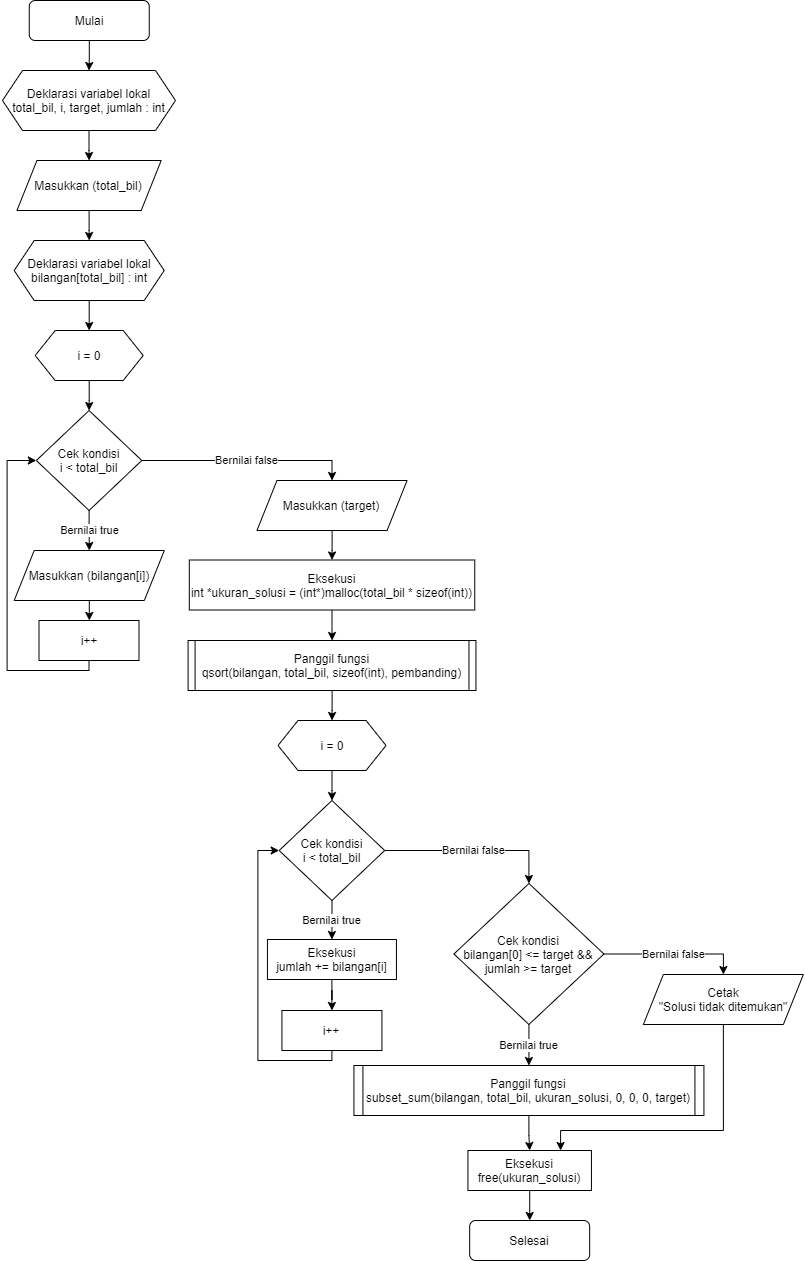

The diagram above was exported from draw.io. Its source (the exported page's mxGraphModel, read from the mxfile embedded in the PNG):
<mxGraphModel dx="281" dy="490" grid="1" gridSize="10" guides="1" tooltips="1" connect="1" arrows="1" fold="1" page="1" pageScale="1" pageWidth="827" pageHeight="1169" math="0" shadow="0">
  <root>
    <mxCell id="0" />
    <mxCell id="1" parent="0" />
    <mxCell id="4xjbmMhqhI1Vb7Wrbl7G-1" value="" style="edgeStyle=orthogonalEdgeStyle;rounded=0;orthogonalLoop=1;jettySize=auto;html=1;" parent="1" source="GFiUOnOYhX3ZDBLK6SlW-1" target="1fcjmjRkXCaGxxi9X03N-1" edge="1">
      <mxGeometry relative="1" as="geometry" />
    </mxCell>
    <mxCell id="GFiUOnOYhX3ZDBLK6SlW-1" value="Mulai" style="rounded=1;whiteSpace=wrap;html=1;fontSize=12;glass=0;strokeWidth=1;shadow=0;" parent="1" vertex="1">
      <mxGeometry x="879.75" width="120" height="40" as="geometry" />
    </mxCell>
    <mxCell id="Oxmoluwv2DMxmvjGV0Zb-7" value="" style="edgeStyle=orthogonalEdgeStyle;rounded=0;orthogonalLoop=1;jettySize=auto;html=1;" parent="1" source="GFiUOnOYhX3ZDBLK6SlW-4" target="Oxmoluwv2DMxmvjGV0Zb-6" edge="1">
      <mxGeometry relative="1" as="geometry" />
    </mxCell>
    <mxCell id="GFiUOnOYhX3ZDBLK6SlW-4" value="Masukkan (total_bil)" style="shape=parallelogram;perimeter=parallelogramPerimeter;whiteSpace=wrap;html=1;fixedSize=1;" parent="1" vertex="1">
      <mxGeometry x="867.4399999999999" y="160" width="144.25" height="50" as="geometry" />
    </mxCell>
    <mxCell id="1fcjmjRkXCaGxxi9X03N-3" value="" style="edgeStyle=orthogonalEdgeStyle;rounded=0;orthogonalLoop=1;jettySize=auto;html=1;" parent="1" source="1fcjmjRkXCaGxxi9X03N-1" target="GFiUOnOYhX3ZDBLK6SlW-4" edge="1">
      <mxGeometry relative="1" as="geometry" />
    </mxCell>
    <mxCell id="1fcjmjRkXCaGxxi9X03N-1" value="Deklarasi variabel lokal&lt;br&gt;total_bil, i, target, jumlah : int" style="shape=hexagon;perimeter=hexagonPerimeter2;whiteSpace=wrap;html=1;fixedSize=1;" parent="1" vertex="1">
      <mxGeometry x="853" y="70" width="173" height="60" as="geometry" />
    </mxCell>
    <mxCell id="Oxmoluwv2DMxmvjGV0Zb-2" value="" style="edgeStyle=orthogonalEdgeStyle;rounded=0;orthogonalLoop=1;jettySize=auto;html=1;" parent="1" source="IJNoEODikXONV_mhlp9L-1" target="Oxmoluwv2DMxmvjGV0Zb-1" edge="1">
      <mxGeometry relative="1" as="geometry" />
    </mxCell>
    <mxCell id="IJNoEODikXONV_mhlp9L-1" value="i = 0" style="shape=hexagon;perimeter=hexagonPerimeter2;whiteSpace=wrap;html=1;fixedSize=1;" parent="1" vertex="1">
      <mxGeometry x="885.6899999999999" y="330" width="108" height="50" as="geometry" />
    </mxCell>
    <mxCell id="Oxmoluwv2DMxmvjGV0Zb-4" value="Bernilai true" style="edgeStyle=orthogonalEdgeStyle;rounded=0;orthogonalLoop=1;jettySize=auto;html=1;" parent="1" source="Oxmoluwv2DMxmvjGV0Zb-1" target="Oxmoluwv2DMxmvjGV0Zb-3" edge="1">
      <mxGeometry relative="1" as="geometry" />
    </mxCell>
    <mxCell id="KSxt4TlVsop8GQv-77il-5" value="Bernilai false" style="edgeStyle=orthogonalEdgeStyle;rounded=0;orthogonalLoop=1;jettySize=auto;html=1;entryX=0.5;entryY=0;entryDx=0;entryDy=0;exitX=1;exitY=0.5;exitDx=0;exitDy=0;" parent="1" source="Oxmoluwv2DMxmvjGV0Zb-1" target="KSxt4TlVsop8GQv-77il-4" edge="1">
      <mxGeometry relative="1" as="geometry">
        <mxPoint x="1037.56" y="430" as="sourcePoint" />
      </mxGeometry>
    </mxCell>
    <mxCell id="Oxmoluwv2DMxmvjGV0Zb-1" value="Cek kondisi&lt;br&gt;i &amp;lt;&amp;nbsp;total_bil" style="rhombus;whiteSpace=wrap;html=1;" parent="1" vertex="1">
      <mxGeometry x="886.8199999999999" y="410" width="105.49" height="100" as="geometry" />
    </mxCell>
    <mxCell id="KSxt4TlVsop8GQv-77il-2" value="" style="edgeStyle=orthogonalEdgeStyle;rounded=0;orthogonalLoop=1;jettySize=auto;html=1;" parent="1" source="Oxmoluwv2DMxmvjGV0Zb-3" target="KSxt4TlVsop8GQv-77il-1" edge="1">
      <mxGeometry relative="1" as="geometry" />
    </mxCell>
    <mxCell id="Oxmoluwv2DMxmvjGV0Zb-3" value="Masukkan (bilangan[i])" style="shape=parallelogram;perimeter=parallelogramPerimeter;whiteSpace=wrap;html=1;fixedSize=1;" parent="1" vertex="1">
      <mxGeometry x="864.6899999999999" y="550" width="150.12" height="50" as="geometry" />
    </mxCell>
    <mxCell id="Oxmoluwv2DMxmvjGV0Zb-11" style="edgeStyle=orthogonalEdgeStyle;rounded=0;orthogonalLoop=1;jettySize=auto;html=1;exitX=0.5;exitY=1;exitDx=0;exitDy=0;entryX=0.5;entryY=0;entryDx=0;entryDy=0;" parent="1" source="Oxmoluwv2DMxmvjGV0Zb-6" target="IJNoEODikXONV_mhlp9L-1" edge="1">
      <mxGeometry relative="1" as="geometry" />
    </mxCell>
    <mxCell id="Oxmoluwv2DMxmvjGV0Zb-6" value="Deklarasi variabel lokal&lt;br&gt;bilangan[total_bil] : int" style="shape=hexagon;perimeter=hexagonPerimeter2;whiteSpace=wrap;html=1;fixedSize=1;" parent="1" vertex="1">
      <mxGeometry x="864.6899999999999" y="240" width="150" height="60" as="geometry" />
    </mxCell>
    <mxCell id="KSxt4TlVsop8GQv-77il-3" style="edgeStyle=orthogonalEdgeStyle;rounded=0;orthogonalLoop=1;jettySize=auto;html=1;exitX=0.5;exitY=1;exitDx=0;exitDy=0;entryX=0;entryY=0.5;entryDx=0;entryDy=0;" parent="1" source="KSxt4TlVsop8GQv-77il-1" target="Oxmoluwv2DMxmvjGV0Zb-1" edge="1">
      <mxGeometry relative="1" as="geometry">
        <Array as="points">
          <mxPoint x="939.56" y="670" />
          <mxPoint x="857.56" y="670" />
          <mxPoint x="857.56" y="460" />
        </Array>
      </mxGeometry>
    </mxCell>
    <mxCell id="KSxt4TlVsop8GQv-77il-1" value="i++" style="rounded=0;whiteSpace=wrap;html=1;" parent="1" vertex="1">
      <mxGeometry x="889.5" y="620" width="100" height="40" as="geometry" />
    </mxCell>
    <mxCell id="KSxt4TlVsop8GQv-77il-9" value="" style="edgeStyle=orthogonalEdgeStyle;rounded=0;orthogonalLoop=1;jettySize=auto;html=1;" parent="1" source="KSxt4TlVsop8GQv-77il-4" target="KSxt4TlVsop8GQv-77il-8" edge="1">
      <mxGeometry relative="1" as="geometry" />
    </mxCell>
    <mxCell id="KSxt4TlVsop8GQv-77il-4" value="Masukkan (target)" style="shape=parallelogram;perimeter=parallelogramPerimeter;whiteSpace=wrap;html=1;fixedSize=1;" parent="1" vertex="1">
      <mxGeometry x="1107.46" y="480" width="150.12" height="50" as="geometry" />
    </mxCell>
    <mxCell id="KSxt4TlVsop8GQv-77il-13" value="" style="edgeStyle=orthogonalEdgeStyle;rounded=0;orthogonalLoop=1;jettySize=auto;html=1;" parent="1" source="KSxt4TlVsop8GQv-77il-8" target="KSxt4TlVsop8GQv-77il-12" edge="1">
      <mxGeometry relative="1" as="geometry" />
    </mxCell>
    <mxCell id="KSxt4TlVsop8GQv-77il-8" value="Eksekusi&lt;br&gt;int *ukuran_solusi = (int*)malloc(total_bil * sizeof(int))" style="rounded=0;whiteSpace=wrap;html=1;" parent="1" vertex="1">
      <mxGeometry x="1039.81" y="559.5" width="285.44" height="50" as="geometry" />
    </mxCell>
    <mxCell id="KSxt4TlVsop8GQv-77il-15" value="" style="edgeStyle=orthogonalEdgeStyle;rounded=0;orthogonalLoop=1;jettySize=auto;html=1;" parent="1" source="KSxt4TlVsop8GQv-77il-12" target="KSxt4TlVsop8GQv-77il-14" edge="1">
      <mxGeometry relative="1" as="geometry" />
    </mxCell>
    <mxCell id="KSxt4TlVsop8GQv-77il-12" value="Panggil fungsi&lt;br&gt;qsort(bilangan, total_bil, sizeof(int), pembanding)" style="shape=process;whiteSpace=wrap;html=1;backgroundOutline=1;size=0.025931981687376836;" parent="1" vertex="1">
      <mxGeometry x="1038.59" y="640" width="287.87" height="50" as="geometry" />
    </mxCell>
    <mxCell id="5rZWFctrgN4HrKGjVJTI-1" value="" style="edgeStyle=orthogonalEdgeStyle;rounded=0;orthogonalLoop=1;jettySize=auto;html=1;" parent="1" source="KSxt4TlVsop8GQv-77il-14" target="KSxt4TlVsop8GQv-77il-26" edge="1">
      <mxGeometry relative="1" as="geometry" />
    </mxCell>
    <mxCell id="KSxt4TlVsop8GQv-77il-14" value="i = 0" style="shape=hexagon;perimeter=hexagonPerimeter2;whiteSpace=wrap;html=1;fixedSize=1;" parent="1" vertex="1">
      <mxGeometry x="1128.52" y="720" width="108" height="50" as="geometry" />
    </mxCell>
    <mxCell id="KSxt4TlVsop8GQv-77il-29" value="Bernilai true" style="edgeStyle=orthogonalEdgeStyle;rounded=0;orthogonalLoop=1;jettySize=auto;html=1;" parent="1" source="KSxt4TlVsop8GQv-77il-26" target="KSxt4TlVsop8GQv-77il-28" edge="1">
      <mxGeometry relative="1" as="geometry" />
    </mxCell>
    <mxCell id="7CNGODMnATHA5cpOSH4i-5" value="Bernilai false" style="edgeStyle=orthogonalEdgeStyle;rounded=0;orthogonalLoop=1;jettySize=auto;html=1;exitX=1;exitY=0.5;exitDx=0;exitDy=0;entryX=0.5;entryY=0;entryDx=0;entryDy=0;" parent="1" source="KSxt4TlVsop8GQv-77il-26" target="7CNGODMnATHA5cpOSH4i-4" edge="1">
      <mxGeometry relative="1" as="geometry" />
    </mxCell>
    <mxCell id="KSxt4TlVsop8GQv-77il-26" value="Cek kondisi&lt;br&gt;i &amp;lt;&amp;nbsp;total_bil" style="rhombus;whiteSpace=wrap;html=1;" parent="1" vertex="1">
      <mxGeometry x="1129.6899999999998" y="800" width="105.49" height="100" as="geometry" />
    </mxCell>
    <mxCell id="7CNGODMnATHA5cpOSH4i-2" value="" style="edgeStyle=orthogonalEdgeStyle;rounded=0;orthogonalLoop=1;jettySize=auto;html=1;" parent="1" source="KSxt4TlVsop8GQv-77il-28" target="7CNGODMnATHA5cpOSH4i-1" edge="1">
      <mxGeometry relative="1" as="geometry" />
    </mxCell>
    <mxCell id="KSxt4TlVsop8GQv-77il-28" value="Eksekusi&lt;br&gt;jumlah += bilangan[i]" style="rounded=0;whiteSpace=wrap;html=1;" parent="1" vertex="1">
      <mxGeometry x="1117.9399999999998" y="939" width="129" height="40" as="geometry" />
    </mxCell>
    <mxCell id="7CNGODMnATHA5cpOSH4i-3" style="edgeStyle=orthogonalEdgeStyle;rounded=0;orthogonalLoop=1;jettySize=auto;html=1;exitX=0.5;exitY=1;exitDx=0;exitDy=0;entryX=0;entryY=0.5;entryDx=0;entryDy=0;" parent="1" source="7CNGODMnATHA5cpOSH4i-1" target="KSxt4TlVsop8GQv-77il-26" edge="1">
      <mxGeometry relative="1" as="geometry">
        <Array as="points">
          <mxPoint x="1182.4299999999998" y="1060" />
          <mxPoint x="1108.4299999999998" y="1060" />
          <mxPoint x="1108.4299999999998" y="850" />
        </Array>
      </mxGeometry>
    </mxCell>
    <mxCell id="7CNGODMnATHA5cpOSH4i-1" value="i++" style="rounded=0;whiteSpace=wrap;html=1;" parent="1" vertex="1">
      <mxGeometry x="1132.4299999999998" y="1010" width="100" height="40" as="geometry" />
    </mxCell>
    <mxCell id="7CNGODMnATHA5cpOSH4i-8" value="Bernilai true" style="edgeStyle=orthogonalEdgeStyle;rounded=0;orthogonalLoop=1;jettySize=auto;html=1;" parent="1" source="7CNGODMnATHA5cpOSH4i-4" target="7CNGODMnATHA5cpOSH4i-7" edge="1">
      <mxGeometry relative="1" as="geometry" />
    </mxCell>
    <mxCell id="7CNGODMnATHA5cpOSH4i-10" value="Bernilai false" style="edgeStyle=orthogonalEdgeStyle;rounded=0;orthogonalLoop=1;jettySize=auto;html=1;exitX=1;exitY=0.5;exitDx=0;exitDy=0;entryX=0.5;entryY=0;entryDx=0;entryDy=0;" parent="1" source="7CNGODMnATHA5cpOSH4i-4" target="7CNGODMnATHA5cpOSH4i-9" edge="1">
      <mxGeometry relative="1" as="geometry" />
    </mxCell>
    <mxCell id="7CNGODMnATHA5cpOSH4i-4" value="Cek kondisi&lt;br&gt;bilangan[0] &amp;lt;= target &amp;amp;&amp;amp; jumlah &amp;gt;= target" style="rhombus;whiteSpace=wrap;html=1;" parent="1" vertex="1">
      <mxGeometry x="1304.4299999999998" y="883" width="150" height="141" as="geometry" />
    </mxCell>
    <mxCell id="7CNGODMnATHA5cpOSH4i-12" value="" style="edgeStyle=orthogonalEdgeStyle;rounded=0;orthogonalLoop=1;jettySize=auto;html=1;" parent="1" source="7CNGODMnATHA5cpOSH4i-7" target="7CNGODMnATHA5cpOSH4i-11" edge="1">
      <mxGeometry relative="1" as="geometry" />
    </mxCell>
    <mxCell id="7CNGODMnATHA5cpOSH4i-7" value="Panggil fungsi&lt;br&gt;subset_sum(bilangan, total_bil, ukuran_solusi, 0, 0, 0, target)" style="shape=process;whiteSpace=wrap;html=1;backgroundOutline=1;size=0.025931981687376836;" parent="1" vertex="1">
      <mxGeometry x="1204.4299999999998" y="1065" width="350" height="50" as="geometry" />
    </mxCell>
    <mxCell id="7CNGODMnATHA5cpOSH4i-13" style="edgeStyle=orthogonalEdgeStyle;rounded=0;orthogonalLoop=1;jettySize=auto;html=1;exitX=0.5;exitY=1;exitDx=0;exitDy=0;entryX=0.75;entryY=0;entryDx=0;entryDy=0;" parent="1" source="7CNGODMnATHA5cpOSH4i-9" target="7CNGODMnATHA5cpOSH4i-11" edge="1">
      <mxGeometry relative="1" as="geometry">
        <Array as="points">
          <mxPoint x="1573.87" y="1130" />
          <mxPoint x="1410.87" y="1130" />
        </Array>
      </mxGeometry>
    </mxCell>
    <mxCell id="7CNGODMnATHA5cpOSH4i-9" value="Cetak&lt;br&gt;&quot;Solusi tidak ditemukan&quot;" style="shape=parallelogram;perimeter=parallelogramPerimeter;whiteSpace=wrap;html=1;fixedSize=1;" parent="1" vertex="1">
      <mxGeometry x="1493.87" y="974" width="160" height="50" as="geometry" />
    </mxCell>
    <mxCell id="7CNGODMnATHA5cpOSH4i-15" value="" style="edgeStyle=orthogonalEdgeStyle;rounded=0;orthogonalLoop=1;jettySize=auto;html=1;" parent="1" source="7CNGODMnATHA5cpOSH4i-11" target="7CNGODMnATHA5cpOSH4i-14" edge="1">
      <mxGeometry relative="1" as="geometry" />
    </mxCell>
    <mxCell id="7CNGODMnATHA5cpOSH4i-11" value="Eksekusi&lt;br&gt;free(ukuran_solusi)" style="rounded=0;whiteSpace=wrap;html=1;" parent="1" vertex="1">
      <mxGeometry x="1318.4299999999998" y="1150" width="123.5" height="40" as="geometry" />
    </mxCell>
    <mxCell id="7CNGODMnATHA5cpOSH4i-14" value="Selesai" style="rounded=1;whiteSpace=wrap;html=1;fontSize=12;glass=0;strokeWidth=1;shadow=0;" parent="1" vertex="1">
      <mxGeometry x="1320.1799999999998" y="1220" width="120" height="40" as="geometry" />
    </mxCell>
  </root>
</mxGraphModel>